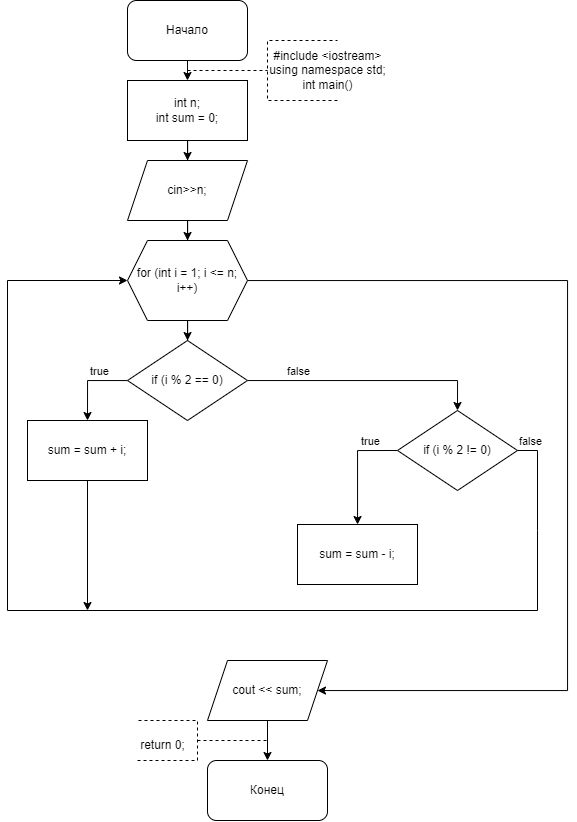

The diagram above was exported from draw.io. Its source (the exported page's mxGraphModel, read from the mxfile embedded in the PNG):
<mxGraphModel dx="1105" dy="549" grid="1" gridSize="10" guides="1" tooltips="1" connect="1" arrows="1" fold="1" page="1" pageScale="1" pageWidth="827" pageHeight="1169" math="0" shadow="0">
  <root>
    <mxCell id="WIyWlLk6GJQsqaUBKTNV-0" />
    <mxCell id="WIyWlLk6GJQsqaUBKTNV-1" parent="WIyWlLk6GJQsqaUBKTNV-0" />
    <mxCell id="bIyYS22T1Hng_MDaUYKB-0" value="Начало" style="rounded=1;whiteSpace=wrap;html=1;" parent="WIyWlLk6GJQsqaUBKTNV-1" vertex="1">
      <mxGeometry x="360" y="30" width="120" height="60" as="geometry" />
    </mxCell>
    <mxCell id="bIyYS22T1Hng_MDaUYKB-2" value="" style="endArrow=classic;html=1;rounded=0;exitX=0.5;exitY=1;exitDx=0;exitDy=0;entryX=0.5;entryY=0;entryDx=0;entryDy=0;" parent="WIyWlLk6GJQsqaUBKTNV-1" source="bIyYS22T1Hng_MDaUYKB-0" edge="1">
      <mxGeometry width="50" height="50" relative="1" as="geometry">
        <mxPoint x="390" y="200" as="sourcePoint" />
        <mxPoint x="420" y="110" as="targetPoint" />
      </mxGeometry>
    </mxCell>
    <mxCell id="bIyYS22T1Hng_MDaUYKB-3" value="" style="endArrow=none;dashed=1;html=1;rounded=0;" parent="WIyWlLk6GJQsqaUBKTNV-1" edge="1">
      <mxGeometry width="50" height="50" relative="1" as="geometry">
        <mxPoint x="420" y="100" as="sourcePoint" />
        <mxPoint x="500" y="100" as="targetPoint" />
      </mxGeometry>
    </mxCell>
    <mxCell id="bIyYS22T1Hng_MDaUYKB-4" value="" style="endArrow=none;dashed=1;html=1;rounded=0;" parent="WIyWlLk6GJQsqaUBKTNV-1" edge="1">
      <mxGeometry width="50" height="50" relative="1" as="geometry">
        <mxPoint x="570" y="130" as="sourcePoint" />
        <mxPoint x="570" y="70" as="targetPoint" />
        <Array as="points">
          <mxPoint x="500" y="130" />
          <mxPoint x="500" y="100" />
          <mxPoint x="500" y="70" />
        </Array>
      </mxGeometry>
    </mxCell>
    <mxCell id="bIyYS22T1Hng_MDaUYKB-5" value="&lt;div&gt;#include &amp;lt;iostream&amp;gt;&lt;/div&gt;&lt;div&gt;using namespace std;&lt;/div&gt;&lt;div&gt;int main()&lt;/div&gt;" style="text;html=1;align=center;verticalAlign=middle;resizable=0;points=[];autosize=1;strokeColor=none;fillColor=none;" parent="WIyWlLk6GJQsqaUBKTNV-1" vertex="1">
      <mxGeometry x="490" y="70" width="140" height="60" as="geometry" />
    </mxCell>
    <mxCell id="bIyYS22T1Hng_MDaUYKB-34" value="" style="edgeStyle=orthogonalEdgeStyle;rounded=0;orthogonalLoop=1;jettySize=auto;html=1;exitX=1;exitY=0.5;exitDx=0;exitDy=0;" parent="WIyWlLk6GJQsqaUBKTNV-1" target="bIyYS22T1Hng_MDaUYKB-33" edge="1">
      <mxGeometry relative="1" as="geometry">
        <Array as="points">
          <mxPoint x="600" y="670" />
          <mxPoint x="600" y="800" />
          <mxPoint x="520" y="800" />
        </Array>
        <mxPoint x="580" y="670" as="sourcePoint" />
      </mxGeometry>
    </mxCell>
    <mxCell id="bIyYS22T1Hng_MDaUYKB-40" value="" style="endArrow=classic;html=1;rounded=0;exitX=1;exitY=0.5;exitDx=0;exitDy=0;" parent="WIyWlLk6GJQsqaUBKTNV-1" target="bIyYS22T1Hng_MDaUYKB-41" edge="1">
      <mxGeometry width="50" height="50" relative="1" as="geometry">
        <mxPoint x="580" y="940" as="sourcePoint" />
        <mxPoint x="630" y="1052.6666937934028" as="targetPoint" />
        <Array as="points">
          <mxPoint x="640" y="940" />
          <mxPoint x="640" y="1030" />
          <mxPoint x="640" y="1070" />
          <mxPoint x="520" y="1070" />
        </Array>
      </mxGeometry>
    </mxCell>
    <mxCell id="bIyYS22T1Hng_MDaUYKB-46" value="Конец" style="rounded=1;whiteSpace=wrap;html=1;" parent="WIyWlLk6GJQsqaUBKTNV-1" vertex="1">
      <mxGeometry x="440" y="790" width="120" height="60" as="geometry" />
    </mxCell>
    <mxCell id="bIyYS22T1Hng_MDaUYKB-47" value="" style="endArrow=none;dashed=1;html=1;rounded=0;" parent="WIyWlLk6GJQsqaUBKTNV-1" edge="1">
      <mxGeometry width="50" height="50" relative="1" as="geometry">
        <mxPoint x="430" y="770" as="sourcePoint" />
        <mxPoint x="500" y="770" as="targetPoint" />
      </mxGeometry>
    </mxCell>
    <mxCell id="bIyYS22T1Hng_MDaUYKB-48" value="" style="endArrow=none;dashed=1;html=1;rounded=0;" parent="WIyWlLk6GJQsqaUBKTNV-1" edge="1">
      <mxGeometry width="50" height="50" relative="1" as="geometry">
        <mxPoint x="370" y="790" as="sourcePoint" />
        <mxPoint x="370" y="750" as="targetPoint" />
        <Array as="points">
          <mxPoint x="430" y="790" />
          <mxPoint x="430" y="760" />
          <mxPoint x="430" y="750" />
        </Array>
      </mxGeometry>
    </mxCell>
    <mxCell id="bIyYS22T1Hng_MDaUYKB-50" value="return 0;" style="text;html=1;align=center;verticalAlign=middle;resizable=0;points=[];autosize=1;strokeColor=none;fillColor=none;" parent="WIyWlLk6GJQsqaUBKTNV-1" vertex="1">
      <mxGeometry x="360" y="760" width="70" height="30" as="geometry" />
    </mxCell>
    <mxCell id="GtXVGuT-13B5AsF0dzHZ-194" value="" style="edgeStyle=orthogonalEdgeStyle;rounded=0;orthogonalLoop=1;jettySize=auto;html=1;" edge="1" parent="WIyWlLk6GJQsqaUBKTNV-1" source="GtXVGuT-13B5AsF0dzHZ-0" target="GtXVGuT-13B5AsF0dzHZ-193">
      <mxGeometry relative="1" as="geometry" />
    </mxCell>
    <mxCell id="GtXVGuT-13B5AsF0dzHZ-0" value="&lt;div&gt;int n;&lt;/div&gt;&lt;div&gt;int sum = 0;&lt;/div&gt;" style="rounded=0;whiteSpace=wrap;html=1;" vertex="1" parent="WIyWlLk6GJQsqaUBKTNV-1">
      <mxGeometry x="360" y="110" width="120" height="60" as="geometry" />
    </mxCell>
    <mxCell id="GtXVGuT-13B5AsF0dzHZ-34" value="" style="edgeStyle=orthogonalEdgeStyle;rounded=0;orthogonalLoop=1;jettySize=auto;html=1;entryX=0.5;entryY=0;entryDx=0;entryDy=0;" edge="1" parent="WIyWlLk6GJQsqaUBKTNV-1" target="GtXVGuT-13B5AsF0dzHZ-33">
      <mxGeometry relative="1" as="geometry">
        <mxPoint x="480" y="570" as="sourcePoint" />
        <Array as="points">
          <mxPoint x="580" y="570" />
          <mxPoint x="580" y="970" />
          <mxPoint x="420" y="970" />
        </Array>
      </mxGeometry>
    </mxCell>
    <mxCell id="GtXVGuT-13B5AsF0dzHZ-82" value="" style="edgeStyle=orthogonalEdgeStyle;rounded=0;orthogonalLoop=1;jettySize=auto;html=1;entryX=0.5;entryY=0;entryDx=0;entryDy=0;" edge="1" parent="WIyWlLk6GJQsqaUBKTNV-1" target="GtXVGuT-13B5AsF0dzHZ-81">
      <mxGeometry relative="1" as="geometry">
        <mxPoint x="480" y="310" as="sourcePoint" />
        <Array as="points">
          <mxPoint x="890" y="310" />
          <mxPoint x="890" y="840" />
          <mxPoint x="480" y="840" />
        </Array>
      </mxGeometry>
    </mxCell>
    <mxCell id="GtXVGuT-13B5AsF0dzHZ-156" value="" style="edgeStyle=orthogonalEdgeStyle;rounded=0;orthogonalLoop=1;jettySize=auto;html=1;entryX=0.5;entryY=0;entryDx=0;entryDy=0;" edge="1" parent="WIyWlLk6GJQsqaUBKTNV-1" target="GtXVGuT-13B5AsF0dzHZ-155">
      <mxGeometry relative="1" as="geometry">
        <mxPoint x="479.97619047619037" y="310.04761904761904" as="sourcePoint" />
        <Array as="points">
          <mxPoint x="720" y="310" />
          <mxPoint x="720" y="840" />
          <mxPoint x="460" y="840" />
        </Array>
      </mxGeometry>
    </mxCell>
    <mxCell id="GtXVGuT-13B5AsF0dzHZ-152" value="" style="endArrow=classic;html=1;rounded=0;exitX=0;exitY=0.5;exitDx=0;exitDy=0;entryX=0;entryY=0.5;entryDx=0;entryDy=0;" edge="1" parent="WIyWlLk6GJQsqaUBKTNV-1" source="GtXVGuT-13B5AsF0dzHZ-149">
      <mxGeometry width="50" height="50" relative="1" as="geometry">
        <mxPoint x="350" y="740" as="sourcePoint" />
        <mxPoint x="360" y="310" as="targetPoint" />
        <Array as="points">
          <mxPoint x="220" y="750" />
          <mxPoint x="220" y="580" />
          <mxPoint x="220" y="310" />
        </Array>
      </mxGeometry>
    </mxCell>
    <mxCell id="GtXVGuT-13B5AsF0dzHZ-216" value="" style="edgeStyle=orthogonalEdgeStyle;rounded=0;orthogonalLoop=1;jettySize=auto;html=1;" edge="1" parent="WIyWlLk6GJQsqaUBKTNV-1" source="GtXVGuT-13B5AsF0dzHZ-193" target="GtXVGuT-13B5AsF0dzHZ-215">
      <mxGeometry relative="1" as="geometry" />
    </mxCell>
    <mxCell id="GtXVGuT-13B5AsF0dzHZ-193" value="cin&amp;gt;&amp;gt;n;" style="shape=parallelogram;perimeter=parallelogramPerimeter;whiteSpace=wrap;html=1;fixedSize=1;rounded=0;" vertex="1" parent="WIyWlLk6GJQsqaUBKTNV-1">
      <mxGeometry x="360" y="190" width="120" height="60" as="geometry" />
    </mxCell>
    <mxCell id="GtXVGuT-13B5AsF0dzHZ-218" value="" style="edgeStyle=orthogonalEdgeStyle;rounded=0;orthogonalLoop=1;jettySize=auto;html=1;" edge="1" parent="WIyWlLk6GJQsqaUBKTNV-1" source="GtXVGuT-13B5AsF0dzHZ-215" target="GtXVGuT-13B5AsF0dzHZ-217">
      <mxGeometry relative="1" as="geometry" />
    </mxCell>
    <mxCell id="GtXVGuT-13B5AsF0dzHZ-233" value="" style="edgeStyle=orthogonalEdgeStyle;rounded=0;orthogonalLoop=1;jettySize=auto;html=1;" edge="1" parent="WIyWlLk6GJQsqaUBKTNV-1" source="GtXVGuT-13B5AsF0dzHZ-215" target="GtXVGuT-13B5AsF0dzHZ-232">
      <mxGeometry relative="1" as="geometry">
        <Array as="points">
          <mxPoint x="800" y="310" />
          <mxPoint x="800" y="720" />
        </Array>
      </mxGeometry>
    </mxCell>
    <mxCell id="GtXVGuT-13B5AsF0dzHZ-215" value="for (int i = 1; i &amp;lt;= n; i++)" style="shape=hexagon;perimeter=hexagonPerimeter2;whiteSpace=wrap;html=1;fixedSize=1;rounded=0;" vertex="1" parent="WIyWlLk6GJQsqaUBKTNV-1">
      <mxGeometry x="360" y="270" width="120" height="80" as="geometry" />
    </mxCell>
    <mxCell id="GtXVGuT-13B5AsF0dzHZ-220" value="" style="edgeStyle=orthogonalEdgeStyle;rounded=0;orthogonalLoop=1;jettySize=auto;html=1;entryX=0.5;entryY=0;entryDx=0;entryDy=0;" edge="1" parent="WIyWlLk6GJQsqaUBKTNV-1" source="GtXVGuT-13B5AsF0dzHZ-217" target="GtXVGuT-13B5AsF0dzHZ-219">
      <mxGeometry relative="1" as="geometry">
        <Array as="points">
          <mxPoint x="320" y="410" />
        </Array>
      </mxGeometry>
    </mxCell>
    <mxCell id="GtXVGuT-13B5AsF0dzHZ-227" value="true" style="edgeLabel;html=1;align=center;verticalAlign=middle;resizable=0;points=[];" vertex="1" connectable="0" parent="GtXVGuT-13B5AsF0dzHZ-220">
      <mxGeometry x="-0.2938" y="3" relative="1" as="geometry">
        <mxPoint y="-13" as="offset" />
      </mxGeometry>
    </mxCell>
    <mxCell id="GtXVGuT-13B5AsF0dzHZ-222" value="" style="edgeStyle=orthogonalEdgeStyle;rounded=0;orthogonalLoop=1;jettySize=auto;html=1;entryX=0.5;entryY=0;entryDx=0;entryDy=0;" edge="1" parent="WIyWlLk6GJQsqaUBKTNV-1" source="GtXVGuT-13B5AsF0dzHZ-217" target="GtXVGuT-13B5AsF0dzHZ-221">
      <mxGeometry relative="1" as="geometry">
        <Array as="points">
          <mxPoint x="690" y="410" />
        </Array>
      </mxGeometry>
    </mxCell>
    <mxCell id="GtXVGuT-13B5AsF0dzHZ-228" value="false" style="edgeLabel;html=1;align=center;verticalAlign=middle;resizable=0;points=[];" vertex="1" connectable="0" parent="GtXVGuT-13B5AsF0dzHZ-222">
      <mxGeometry x="-0.5938" y="-3" relative="1" as="geometry">
        <mxPoint x="2" y="-13" as="offset" />
      </mxGeometry>
    </mxCell>
    <mxCell id="GtXVGuT-13B5AsF0dzHZ-217" value="if (i % 2 == 0)" style="rhombus;whiteSpace=wrap;html=1;rounded=0;" vertex="1" parent="WIyWlLk6GJQsqaUBKTNV-1">
      <mxGeometry x="360" y="370" width="120" height="80" as="geometry" />
    </mxCell>
    <mxCell id="GtXVGuT-13B5AsF0dzHZ-219" value="sum = sum + i;" style="whiteSpace=wrap;html=1;rounded=0;" vertex="1" parent="WIyWlLk6GJQsqaUBKTNV-1">
      <mxGeometry x="260" y="450" width="120" height="60" as="geometry" />
    </mxCell>
    <mxCell id="GtXVGuT-13B5AsF0dzHZ-226" value="" style="edgeStyle=orthogonalEdgeStyle;rounded=0;orthogonalLoop=1;jettySize=auto;html=1;exitX=0;exitY=0.5;exitDx=0;exitDy=0;" edge="1" parent="WIyWlLk6GJQsqaUBKTNV-1" source="GtXVGuT-13B5AsF0dzHZ-221" target="GtXVGuT-13B5AsF0dzHZ-225">
      <mxGeometry relative="1" as="geometry">
        <Array as="points">
          <mxPoint x="590" y="480" />
        </Array>
      </mxGeometry>
    </mxCell>
    <mxCell id="GtXVGuT-13B5AsF0dzHZ-229" value="true" style="edgeLabel;html=1;align=center;verticalAlign=middle;resizable=0;points=[];" vertex="1" connectable="0" parent="GtXVGuT-13B5AsF0dzHZ-226">
      <mxGeometry x="-0.5121" y="3" relative="1" as="geometry">
        <mxPoint y="-13" as="offset" />
      </mxGeometry>
    </mxCell>
    <mxCell id="GtXVGuT-13B5AsF0dzHZ-221" value="if (i % 2 != 0)" style="rhombus;whiteSpace=wrap;html=1;rounded=0;" vertex="1" parent="WIyWlLk6GJQsqaUBKTNV-1">
      <mxGeometry x="630" y="440" width="120" height="80" as="geometry" />
    </mxCell>
    <mxCell id="GtXVGuT-13B5AsF0dzHZ-225" value="sum = sum - i;" style="whiteSpace=wrap;html=1;rounded=0;" vertex="1" parent="WIyWlLk6GJQsqaUBKTNV-1">
      <mxGeometry x="530" y="554" width="120" height="60" as="geometry" />
    </mxCell>
    <mxCell id="GtXVGuT-13B5AsF0dzHZ-230" value="" style="endArrow=classic;html=1;rounded=0;exitX=1;exitY=0.5;exitDx=0;exitDy=0;entryX=0;entryY=0.5;entryDx=0;entryDy=0;" edge="1" parent="WIyWlLk6GJQsqaUBKTNV-1" source="GtXVGuT-13B5AsF0dzHZ-221" target="GtXVGuT-13B5AsF0dzHZ-215">
      <mxGeometry width="50" height="50" relative="1" as="geometry">
        <mxPoint x="290" y="390" as="sourcePoint" />
        <mxPoint x="340" y="340" as="targetPoint" />
        <Array as="points">
          <mxPoint x="770" y="480" />
          <mxPoint x="770" y="560" />
          <mxPoint x="770" y="640" />
          <mxPoint x="240" y="640" />
          <mxPoint x="240" y="310" />
        </Array>
      </mxGeometry>
    </mxCell>
    <mxCell id="GtXVGuT-13B5AsF0dzHZ-231" value="false" style="edgeLabel;html=1;align=center;verticalAlign=middle;resizable=0;points=[];" vertex="1" connectable="0" parent="GtXVGuT-13B5AsF0dzHZ-230">
      <mxGeometry x="-0.9787" y="1" relative="1" as="geometry">
        <mxPoint y="-9" as="offset" />
      </mxGeometry>
    </mxCell>
    <mxCell id="GtXVGuT-13B5AsF0dzHZ-232" value="cout &amp;lt;&amp;lt; sum;" style="shape=parallelogram;perimeter=parallelogramPerimeter;whiteSpace=wrap;html=1;fixedSize=1;rounded=0;" vertex="1" parent="WIyWlLk6GJQsqaUBKTNV-1">
      <mxGeometry x="440" y="690" width="120" height="60" as="geometry" />
    </mxCell>
    <mxCell id="GtXVGuT-13B5AsF0dzHZ-234" value="" style="endArrow=classic;html=1;rounded=0;exitX=0.5;exitY=1;exitDx=0;exitDy=0;" edge="1" parent="WIyWlLk6GJQsqaUBKTNV-1" source="GtXVGuT-13B5AsF0dzHZ-219">
      <mxGeometry width="50" height="50" relative="1" as="geometry">
        <mxPoint x="320" y="540" as="sourcePoint" />
        <mxPoint x="320" y="640" as="targetPoint" />
      </mxGeometry>
    </mxCell>
    <mxCell id="GtXVGuT-13B5AsF0dzHZ-235" value="" style="endArrow=classic;html=1;rounded=0;exitX=0.5;exitY=1;exitDx=0;exitDy=0;entryX=0.5;entryY=0;entryDx=0;entryDy=0;" edge="1" parent="WIyWlLk6GJQsqaUBKTNV-1" source="GtXVGuT-13B5AsF0dzHZ-232" target="bIyYS22T1Hng_MDaUYKB-46">
      <mxGeometry width="50" height="50" relative="1" as="geometry">
        <mxPoint x="320" y="770" as="sourcePoint" />
        <mxPoint x="370" y="720" as="targetPoint" />
      </mxGeometry>
    </mxCell>
  </root>
</mxGraphModel>